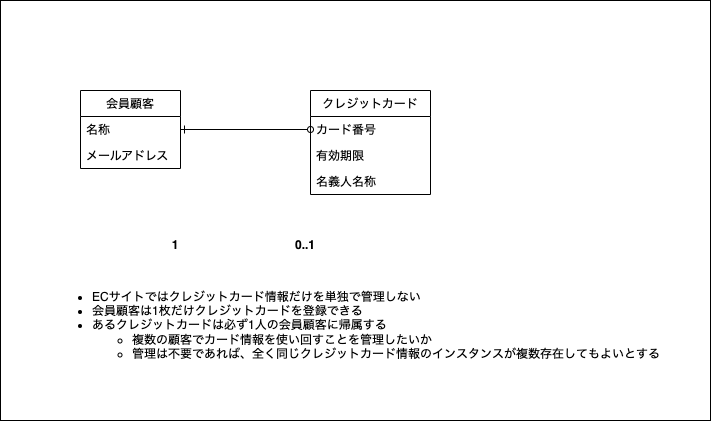

The diagram above was exported from draw.io. Its source (the exported page's mxGraphModel, read from the mxfile embedded in the PNG):
<mxGraphModel dx="909" dy="728" grid="1" gridSize="10" guides="1" tooltips="1" connect="1" arrows="1" fold="1" page="1" pageScale="1" pageWidth="850" pageHeight="1100" math="0" shadow="0">
  <root>
    <mxCell id="0" />
    <mxCell id="1" parent="0" />
    <mxCell id="34" value="" style="rounded=0;whiteSpace=wrap;html=1;" parent="1" vertex="1">
      <mxGeometry x="80" y="30" width="710" height="420" as="geometry" />
    </mxCell>
    <mxCell id="26" style="edgeStyle=none;html=1;entryX=0;entryY=0.5;entryDx=0;entryDy=0;startArrow=ERone;startFill=0;endArrow=oval;endFill=0;" parent="1" source="19" target="24" edge="1">
      <mxGeometry relative="1" as="geometry" />
    </mxCell>
    <mxCell id="19" value="会員顧客" style="swimlane;fontStyle=0;childLayout=stackLayout;horizontal=1;startSize=26;fillColor=none;horizontalStack=0;resizeParent=1;resizeParentMax=0;resizeLast=0;collapsible=0;marginBottom=0;" parent="1" vertex="1">
      <mxGeometry x="160" y="120" width="100" height="78" as="geometry">
        <mxRectangle x="160" y="130" width="80" height="26" as="alternateBounds" />
      </mxGeometry>
    </mxCell>
    <mxCell id="20" value="名称" style="text;strokeColor=none;fillColor=none;align=left;verticalAlign=top;spacingLeft=4;spacingRight=4;overflow=hidden;rotatable=0;points=[[0,0.5],[1,0.5]];portConstraint=eastwest;" parent="19" vertex="1">
      <mxGeometry y="26" width="100" height="26" as="geometry" />
    </mxCell>
    <mxCell id="21" value="メールアドレス" style="text;strokeColor=none;fillColor=none;align=left;verticalAlign=top;spacingLeft=4;spacingRight=4;overflow=hidden;rotatable=0;points=[[0,0.5],[1,0.5]];portConstraint=eastwest;" parent="19" vertex="1">
      <mxGeometry y="52" width="100" height="26" as="geometry" />
    </mxCell>
    <mxCell id="23" value="クレジットカード" style="swimlane;fontStyle=0;childLayout=stackLayout;horizontal=1;startSize=26;fillColor=none;horizontalStack=0;resizeParent=1;resizeParentMax=0;resizeLast=0;collapsible=0;marginBottom=0;swimlaneLine=1;strokeColor=default;connectable=1;allowArrows=1;" parent="1" vertex="1">
      <mxGeometry x="390" y="120" width="120" height="104" as="geometry">
        <mxRectangle x="390" y="120" width="80" height="26" as="alternateBounds" />
      </mxGeometry>
    </mxCell>
    <mxCell id="24" value="カード番号" style="text;strokeColor=none;fillColor=none;align=left;verticalAlign=top;spacingLeft=4;spacingRight=4;overflow=hidden;rotatable=0;points=[[0,0.5],[1,0.5]];portConstraint=eastwest;" parent="23" vertex="1">
      <mxGeometry y="26" width="120" height="26" as="geometry" />
    </mxCell>
    <mxCell id="25" value="有効期限" style="text;strokeColor=none;fillColor=none;align=left;verticalAlign=top;spacingLeft=4;spacingRight=4;overflow=hidden;rotatable=0;points=[[0,0.5],[1,0.5]];portConstraint=eastwest;" parent="23" vertex="1">
      <mxGeometry y="52" width="120" height="26" as="geometry" />
    </mxCell>
    <mxCell id="35" value="名義人名称" style="text;strokeColor=none;fillColor=none;align=left;verticalAlign=top;spacingLeft=4;spacingRight=4;overflow=hidden;rotatable=0;points=[[0,0.5],[1,0.5]];portConstraint=eastwest;" vertex="1" parent="23">
      <mxGeometry y="78" width="120" height="26" as="geometry" />
    </mxCell>
    <mxCell id="27" value="&lt;b&gt;1&lt;/b&gt;" style="text;html=1;strokeColor=none;fillColor=none;align=center;verticalAlign=middle;whiteSpace=wrap;rounded=0;" parent="1" vertex="1">
      <mxGeometry x="240" y="260" width="30" height="30" as="geometry" />
    </mxCell>
    <mxCell id="28" value="&lt;b&gt;0..1&lt;/b&gt;" style="text;html=1;strokeColor=none;fillColor=none;align=center;verticalAlign=middle;whiteSpace=wrap;rounded=0;" parent="1" vertex="1">
      <mxGeometry x="370" y="260" width="30" height="30" as="geometry" />
    </mxCell>
    <mxCell id="36" value="&lt;ul&gt;&lt;li&gt;ECサイトではクレジットカード情報だけを単独で管理しない&lt;/li&gt;&lt;li&gt;会員顧客は1枚だけクレジットカードを登録できる&lt;/li&gt;&lt;li&gt;&lt;span&gt;あるクレジットカードは必ず1人の会員顧客に帰属する&lt;/span&gt;&lt;br&gt;&lt;/li&gt;&lt;ul&gt;&lt;li&gt;&lt;span&gt;複数の顧客でカード情報を使い回すことを管理したいか&lt;/span&gt;&lt;/li&gt;&lt;li&gt;&lt;span&gt;管理は不要であれば、全く同じクレジットカード情報のインスタンスが複数存在してもよいとする&lt;/span&gt;&lt;/li&gt;&lt;/ul&gt;&lt;/ul&gt;" style="text;html=1;strokeColor=none;fillColor=none;align=left;verticalAlign=middle;whiteSpace=wrap;rounded=0;" vertex="1" parent="1">
      <mxGeometry x="130" y="320" width="640" height="70" as="geometry" />
    </mxCell>
  </root>
</mxGraphModel>